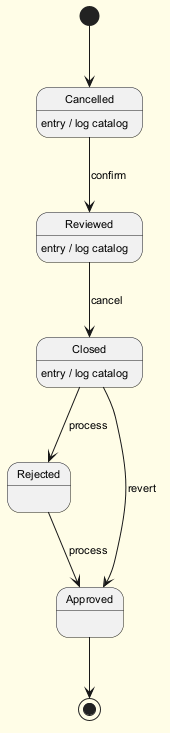

The diagram above was rendered by PlantUML. Its source (embedded in the PNG):
@startuml
skinparam backgroundColor #FFFDE7
skinparam classBackgroundColor #FFF9C4
skinparam classBorderColor #F57F17
skinparam defaultFontSize 11
[*] --> Cancelled
Cancelled --> Reviewed : confirm
Cancelled : entry / log catalog
Reviewed --> Closed : cancel
Reviewed : entry / log catalog
Closed --> Rejected : process
Closed : entry / log catalog
Rejected --> Approved : process
Closed --> Approved : revert
Approved --> [*]
@enduml